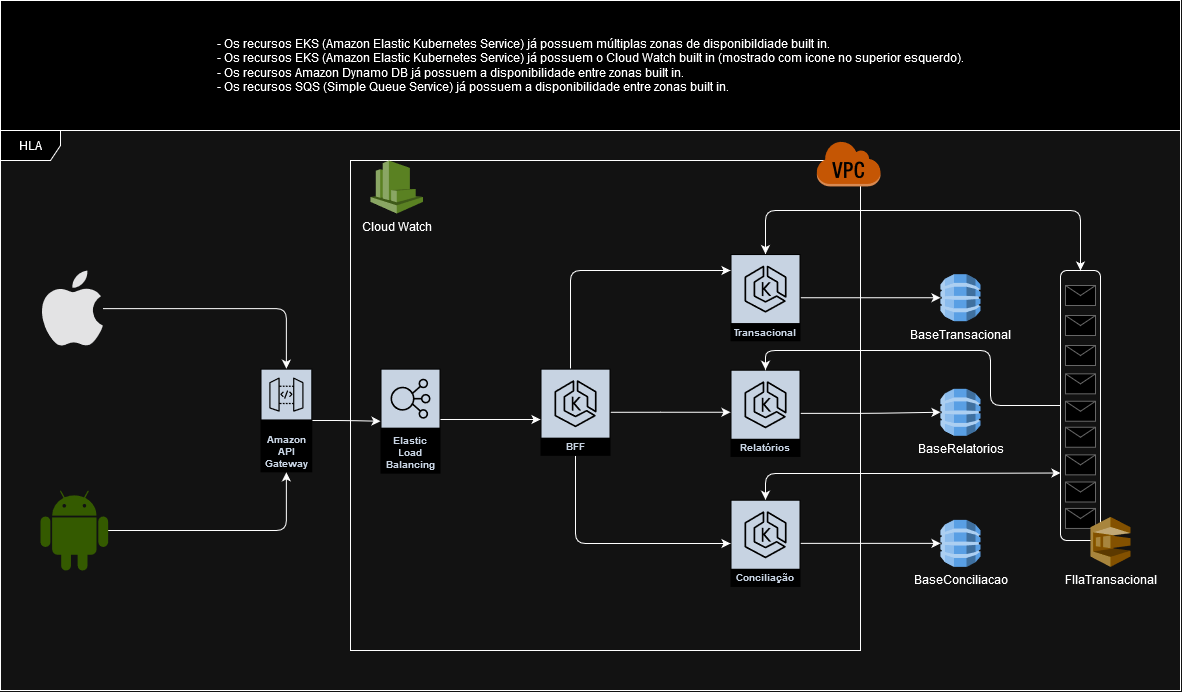

The diagram above was exported from draw.io. Its source (the exported page's mxGraphModel, read from the mxfile embedded in the PNG):
<mxGraphModel dx="2593" dy="990" grid="1" gridSize="10" guides="1" tooltips="1" connect="1" arrows="1" fold="1" page="0" pageScale="1" pageWidth="827" pageHeight="1169" math="0" shadow="0">
  <root>
    <mxCell id="0" />
    <mxCell id="1" parent="0" />
    <mxCell id="cvbuqsYRhaTz-hlydLSl-148" value="" style="rounded=0;whiteSpace=wrap;html=1;fillColor=none;" vertex="1" parent="1">
      <mxGeometry x="-130" y="180" width="510" height="490" as="geometry" />
    </mxCell>
    <mxCell id="cvbuqsYRhaTz-hlydLSl-95" style="edgeStyle=orthogonalEdgeStyle;orthogonalLoop=1;jettySize=auto;html=1;" edge="1" parent="1" source="cvbuqsYRhaTz-hlydLSl-1" target="cvbuqsYRhaTz-hlydLSl-4">
      <mxGeometry relative="1" as="geometry" />
    </mxCell>
    <mxCell id="cvbuqsYRhaTz-hlydLSl-1" value="" style="dashed=0;outlineConnect=0;html=1;align=center;labelPosition=center;verticalLabelPosition=bottom;verticalAlign=top;shape=mxgraph.weblogos.apple;fillColor=#1B1C1C;strokeColor=none" vertex="1" parent="1">
      <mxGeometry x="-440" y="290" width="62.400000000000006" height="76.2" as="geometry" />
    </mxCell>
    <mxCell id="cvbuqsYRhaTz-hlydLSl-96" style="edgeStyle=orthogonalEdgeStyle;orthogonalLoop=1;jettySize=auto;html=1;" edge="1" parent="1" source="cvbuqsYRhaTz-hlydLSl-2" target="cvbuqsYRhaTz-hlydLSl-4">
      <mxGeometry relative="1" as="geometry" />
    </mxCell>
    <mxCell id="cvbuqsYRhaTz-hlydLSl-2" value="" style="dashed=0;outlineConnect=0;html=1;align=center;labelPosition=center;verticalLabelPosition=bottom;verticalAlign=top;shape=mxgraph.weblogos.android;fillColor=#A4CA39;strokeColor=none" vertex="1" parent="1">
      <mxGeometry x="-440" y="510" width="67.60000000000001" height="80" as="geometry" />
    </mxCell>
    <mxCell id="cvbuqsYRhaTz-hlydLSl-3" value="HLA" style="shape=umlFrame;whiteSpace=wrap;html=1;pointerEvents=0;" vertex="1" parent="1">
      <mxGeometry x="-480" y="150" width="1180" height="560" as="geometry" />
    </mxCell>
    <mxCell id="cvbuqsYRhaTz-hlydLSl-98" style="edgeStyle=orthogonalEdgeStyle;orthogonalLoop=1;jettySize=auto;html=1;" edge="1" parent="1" source="cvbuqsYRhaTz-hlydLSl-4" target="cvbuqsYRhaTz-hlydLSl-97">
      <mxGeometry relative="1" as="geometry" />
    </mxCell>
    <mxCell id="cvbuqsYRhaTz-hlydLSl-4" value="Amazon API Gateway" style="sketch=0;outlineConnect=0;fontColor=#232F3E;gradientColor=none;strokeColor=#ffffff;fillColor=#232F3E;dashed=0;verticalLabelPosition=middle;verticalAlign=bottom;align=center;html=1;whiteSpace=wrap;fontSize=10;fontStyle=1;spacing=3;shape=mxgraph.aws4.productIcon;prIcon=mxgraph.aws4.api_gateway;" vertex="1" parent="1">
      <mxGeometry x="-219.99977966551614" y="388.16347394540946" width="51.76533050172551" height="103.66997518610422" as="geometry" />
    </mxCell>
    <mxCell id="cvbuqsYRhaTz-hlydLSl-17" value="BaseTransacional" style="outlineConnect=0;dashed=0;verticalLabelPosition=bottom;verticalAlign=top;align=center;html=1;shape=mxgraph.aws3.dynamo_db;fillColor=#2E73B8;gradientColor=none;" vertex="1" parent="1">
      <mxGeometry x="460" y="293.65" width="40" height="47" as="geometry" />
    </mxCell>
    <mxCell id="cvbuqsYRhaTz-hlydLSl-21" value="BaseRelatorios" style="outlineConnect=0;dashed=0;verticalLabelPosition=bottom;verticalAlign=top;align=center;html=1;shape=mxgraph.aws3.dynamo_db;fillColor=#2E73B8;gradientColor=none;" vertex="1" parent="1">
      <mxGeometry x="460" y="408.26" width="40" height="47" as="geometry" />
    </mxCell>
    <mxCell id="cvbuqsYRhaTz-hlydLSl-22" value="BaseConciliacao" style="outlineConnect=0;dashed=0;verticalLabelPosition=bottom;verticalAlign=top;align=center;html=1;shape=mxgraph.aws3.dynamo_db;fillColor=#2E73B8;gradientColor=none;" vertex="1" parent="1">
      <mxGeometry x="460" y="539.35" width="40" height="47" as="geometry" />
    </mxCell>
    <mxCell id="cvbuqsYRhaTz-hlydLSl-97" value="Elastic Load Balancing" style="sketch=0;outlineConnect=0;fontColor=#232F3E;gradientColor=none;strokeColor=#ffffff;fillColor=#232F3E;dashed=0;verticalLabelPosition=middle;verticalAlign=bottom;align=center;html=1;whiteSpace=wrap;fontSize=10;fontStyle=1;spacing=3;shape=mxgraph.aws4.productIcon;prIcon=mxgraph.aws4.elastic_load_balancing;" vertex="1" parent="1">
      <mxGeometry x="-100" y="388.16" width="60" height="105" as="geometry" />
    </mxCell>
    <mxCell id="cvbuqsYRhaTz-hlydLSl-100" style="edgeStyle=orthogonalEdgeStyle;orthogonalLoop=1;jettySize=auto;html=1;" edge="1" parent="1" source="cvbuqsYRhaTz-hlydLSl-97" target="cvbuqsYRhaTz-hlydLSl-52">
      <mxGeometry relative="1" as="geometry">
        <mxPoint x="-100" y="509.25923076923095" as="sourcePoint" />
        <Array as="points">
          <mxPoint x="-10" y="439" />
          <mxPoint x="-10" y="439" />
        </Array>
      </mxGeometry>
    </mxCell>
    <mxCell id="cvbuqsYRhaTz-hlydLSl-137" style="edgeStyle=orthogonalEdgeStyle;orthogonalLoop=1;jettySize=auto;html=1;" edge="1" parent="1" source="cvbuqsYRhaTz-hlydLSl-39" target="cvbuqsYRhaTz-hlydLSl-17">
      <mxGeometry relative="1" as="geometry" />
    </mxCell>
    <mxCell id="cvbuqsYRhaTz-hlydLSl-140" style="edgeStyle=orthogonalEdgeStyle;orthogonalLoop=1;jettySize=auto;html=1;entryX=0;entryY=0.5;entryDx=0;entryDy=0;startArrow=classic;startFill=1;" edge="1" parent="1" source="cvbuqsYRhaTz-hlydLSl-39" target="cvbuqsYRhaTz-hlydLSl-125">
      <mxGeometry relative="1" as="geometry">
        <Array as="points">
          <mxPoint x="285" y="230" />
          <mxPoint x="600" y="230" />
        </Array>
      </mxGeometry>
    </mxCell>
    <mxCell id="cvbuqsYRhaTz-hlydLSl-39" value="Transacional" style="sketch=0;outlineConnect=0;fontColor=#232F3E;gradientColor=none;strokeColor=#ffffff;fillColor=#232F3E;dashed=0;verticalLabelPosition=middle;verticalAlign=bottom;align=center;html=1;whiteSpace=wrap;fontSize=10;fontStyle=1;spacing=3;shape=mxgraph.aws4.productIcon;prIcon=mxgraph.aws4.eks;" vertex="1" parent="1">
      <mxGeometry x="250" y="273.55" width="70" height="87.2" as="geometry" />
    </mxCell>
    <mxCell id="cvbuqsYRhaTz-hlydLSl-138" style="edgeStyle=orthogonalEdgeStyle;orthogonalLoop=1;jettySize=auto;html=1;" edge="1" parent="1" source="cvbuqsYRhaTz-hlydLSl-45" target="cvbuqsYRhaTz-hlydLSl-21">
      <mxGeometry relative="1" as="geometry" />
    </mxCell>
    <mxCell id="cvbuqsYRhaTz-hlydLSl-45" value="Relatórios" style="sketch=0;outlineConnect=0;fontColor=#232F3E;gradientColor=none;strokeColor=#ffffff;fillColor=#232F3E;dashed=0;verticalLabelPosition=middle;verticalAlign=bottom;align=center;html=1;whiteSpace=wrap;fontSize=10;fontStyle=1;spacing=3;shape=mxgraph.aws4.productIcon;prIcon=mxgraph.aws4.eks;" vertex="1" parent="1">
      <mxGeometry x="250" y="389.25" width="70" height="87.2" as="geometry" />
    </mxCell>
    <mxCell id="cvbuqsYRhaTz-hlydLSl-139" style="edgeStyle=orthogonalEdgeStyle;orthogonalLoop=1;jettySize=auto;html=1;" edge="1" parent="1" source="cvbuqsYRhaTz-hlydLSl-46" target="cvbuqsYRhaTz-hlydLSl-22">
      <mxGeometry relative="1" as="geometry" />
    </mxCell>
    <mxCell id="cvbuqsYRhaTz-hlydLSl-144" style="edgeStyle=orthogonalEdgeStyle;orthogonalLoop=1;jettySize=auto;html=1;entryX=0.75;entryY=1;entryDx=0;entryDy=0;startArrow=classic;startFill=1;" edge="1" parent="1" source="cvbuqsYRhaTz-hlydLSl-46" target="cvbuqsYRhaTz-hlydLSl-125">
      <mxGeometry relative="1" as="geometry">
        <Array as="points">
          <mxPoint x="285" y="493" />
          <mxPoint x="440" y="493" />
        </Array>
      </mxGeometry>
    </mxCell>
    <mxCell id="cvbuqsYRhaTz-hlydLSl-46" value="Conciliação" style="sketch=0;outlineConnect=0;fontColor=#232F3E;gradientColor=none;strokeColor=#ffffff;fillColor=#232F3E;dashed=0;verticalLabelPosition=middle;verticalAlign=bottom;align=center;html=1;whiteSpace=wrap;fontSize=10;fontStyle=1;spacing=3;shape=mxgraph.aws4.productIcon;prIcon=mxgraph.aws4.eks;" vertex="1" parent="1">
      <mxGeometry x="250" y="519.2500000000001" width="70" height="87.2" as="geometry" />
    </mxCell>
    <mxCell id="cvbuqsYRhaTz-hlydLSl-121" style="edgeStyle=orthogonalEdgeStyle;orthogonalLoop=1;jettySize=auto;html=1;" edge="1" parent="1" source="cvbuqsYRhaTz-hlydLSl-52" target="cvbuqsYRhaTz-hlydLSl-39">
      <mxGeometry relative="1" as="geometry">
        <Array as="points">
          <mxPoint x="90" y="290" />
        </Array>
      </mxGeometry>
    </mxCell>
    <mxCell id="cvbuqsYRhaTz-hlydLSl-122" style="edgeStyle=orthogonalEdgeStyle;orthogonalLoop=1;jettySize=auto;html=1;" edge="1" parent="1" target="cvbuqsYRhaTz-hlydLSl-45">
      <mxGeometry relative="1" as="geometry">
        <mxPoint x="130" y="431.78571428571445" as="sourcePoint" />
        <mxPoint x="250" y="430.0000000000002" as="targetPoint" />
        <Array as="points">
          <mxPoint x="190" y="432" />
          <mxPoint x="190" y="432" />
        </Array>
      </mxGeometry>
    </mxCell>
    <mxCell id="cvbuqsYRhaTz-hlydLSl-123" style="edgeStyle=orthogonalEdgeStyle;orthogonalLoop=1;jettySize=auto;html=1;" edge="1" parent="1" source="cvbuqsYRhaTz-hlydLSl-52" target="cvbuqsYRhaTz-hlydLSl-46">
      <mxGeometry relative="1" as="geometry">
        <Array as="points">
          <mxPoint x="95" y="563" />
        </Array>
      </mxGeometry>
    </mxCell>
    <mxCell id="cvbuqsYRhaTz-hlydLSl-52" value="BFF" style="sketch=0;outlineConnect=0;fontColor=#232F3E;gradientColor=none;strokeColor=#ffffff;fillColor=#232F3E;dashed=0;verticalLabelPosition=middle;verticalAlign=bottom;align=center;html=1;whiteSpace=wrap;fontSize=10;fontStyle=1;spacing=3;shape=mxgraph.aws4.productIcon;prIcon=mxgraph.aws4.eks;" vertex="1" parent="1">
      <mxGeometry x="60" y="388.16" width="70" height="87.2" as="geometry" />
    </mxCell>
    <mxCell id="cvbuqsYRhaTz-hlydLSl-135" value="" style="group" vertex="1" connectable="0" parent="1">
      <mxGeometry x="580" y="290" width="40" height="270" as="geometry" />
    </mxCell>
    <mxCell id="cvbuqsYRhaTz-hlydLSl-125" value="" style="rounded=1;whiteSpace=wrap;html=1;rotation=90;fillColor=none;" vertex="1" parent="cvbuqsYRhaTz-hlydLSl-135">
      <mxGeometry x="-115" y="115" width="270" height="40" as="geometry" />
    </mxCell>
    <mxCell id="cvbuqsYRhaTz-hlydLSl-126" value="" style="verticalLabelPosition=bottom;shadow=0;dashed=0;align=center;html=1;verticalAlign=top;strokeWidth=1;shape=mxgraph.mockup.misc.mail2;strokeColor=#999999;" vertex="1" parent="cvbuqsYRhaTz-hlydLSl-135">
      <mxGeometry x="5" y="15" width="30" height="20" as="geometry" />
    </mxCell>
    <mxCell id="cvbuqsYRhaTz-hlydLSl-127" value="" style="verticalLabelPosition=bottom;shadow=0;dashed=0;align=center;html=1;verticalAlign=top;strokeWidth=1;shape=mxgraph.mockup.misc.mail2;strokeColor=#999999;" vertex="1" parent="cvbuqsYRhaTz-hlydLSl-135">
      <mxGeometry x="5" y="45" width="30" height="20" as="geometry" />
    </mxCell>
    <mxCell id="cvbuqsYRhaTz-hlydLSl-128" value="" style="verticalLabelPosition=bottom;shadow=0;dashed=0;align=center;html=1;verticalAlign=top;strokeWidth=1;shape=mxgraph.mockup.misc.mail2;strokeColor=#999999;" vertex="1" parent="cvbuqsYRhaTz-hlydLSl-135">
      <mxGeometry x="5" y="75" width="30" height="20" as="geometry" />
    </mxCell>
    <mxCell id="cvbuqsYRhaTz-hlydLSl-129" value="" style="verticalLabelPosition=bottom;shadow=0;dashed=0;align=center;html=1;verticalAlign=top;strokeWidth=1;shape=mxgraph.mockup.misc.mail2;strokeColor=#999999;" vertex="1" parent="cvbuqsYRhaTz-hlydLSl-135">
      <mxGeometry x="5" y="103.33000000000004" width="30" height="20" as="geometry" />
    </mxCell>
    <mxCell id="cvbuqsYRhaTz-hlydLSl-130" value="" style="verticalLabelPosition=bottom;shadow=0;dashed=0;align=center;html=1;verticalAlign=top;strokeWidth=1;shape=mxgraph.mockup.misc.mail2;strokeColor=#999999;" vertex="1" parent="cvbuqsYRhaTz-hlydLSl-135">
      <mxGeometry x="5" y="130.75" width="30" height="20" as="geometry" />
    </mxCell>
    <mxCell id="cvbuqsYRhaTz-hlydLSl-131" value="" style="verticalLabelPosition=bottom;shadow=0;dashed=0;align=center;html=1;verticalAlign=top;strokeWidth=1;shape=mxgraph.mockup.misc.mail2;strokeColor=#999999;" vertex="1" parent="cvbuqsYRhaTz-hlydLSl-135">
      <mxGeometry x="5" y="156.75" width="30" height="20" as="geometry" />
    </mxCell>
    <mxCell id="cvbuqsYRhaTz-hlydLSl-132" value="" style="verticalLabelPosition=bottom;shadow=0;dashed=0;align=center;html=1;verticalAlign=top;strokeWidth=1;shape=mxgraph.mockup.misc.mail2;strokeColor=#999999;" vertex="1" parent="cvbuqsYRhaTz-hlydLSl-135">
      <mxGeometry x="5" y="184.35000000000002" width="30" height="20" as="geometry" />
    </mxCell>
    <mxCell id="cvbuqsYRhaTz-hlydLSl-133" value="" style="verticalLabelPosition=bottom;shadow=0;dashed=0;align=center;html=1;verticalAlign=top;strokeWidth=1;shape=mxgraph.mockup.misc.mail2;strokeColor=#999999;" vertex="1" parent="cvbuqsYRhaTz-hlydLSl-135">
      <mxGeometry x="5" y="211.5" width="30" height="20" as="geometry" />
    </mxCell>
    <mxCell id="cvbuqsYRhaTz-hlydLSl-134" value="" style="verticalLabelPosition=bottom;shadow=0;dashed=0;align=center;html=1;verticalAlign=top;strokeWidth=1;shape=mxgraph.mockup.misc.mail2;strokeColor=#999999;" vertex="1" parent="cvbuqsYRhaTz-hlydLSl-135">
      <mxGeometry x="5" y="237.95000000000005" width="30" height="20" as="geometry" />
    </mxCell>
    <mxCell id="cvbuqsYRhaTz-hlydLSl-18" value="FIlaTransacional" style="outlineConnect=0;dashed=0;verticalLabelPosition=bottom;verticalAlign=top;align=center;html=1;shape=mxgraph.aws3.sqs;fillColor=#D9A741;gradientColor=none;" vertex="1" parent="1">
      <mxGeometry x="610" y="536.35" width="40" height="50" as="geometry" />
    </mxCell>
    <mxCell id="cvbuqsYRhaTz-hlydLSl-142" style="edgeStyle=orthogonalEdgeStyle;orthogonalLoop=1;jettySize=auto;html=1;exitX=0.5;exitY=1;exitDx=0;exitDy=0;" edge="1" parent="1" source="cvbuqsYRhaTz-hlydLSl-125" target="cvbuqsYRhaTz-hlydLSl-45">
      <mxGeometry relative="1" as="geometry">
        <Array as="points">
          <mxPoint x="510" y="425" />
          <mxPoint x="510" y="370" />
          <mxPoint x="285" y="370" />
        </Array>
      </mxGeometry>
    </mxCell>
    <mxCell id="cvbuqsYRhaTz-hlydLSl-146" value="Cloud Watch" style="outlineConnect=0;dashed=0;verticalLabelPosition=bottom;verticalAlign=top;align=center;html=1;shape=mxgraph.aws3.cloudwatch;fillColor=#759C3E;gradientColor=none;" vertex="1" parent="1">
      <mxGeometry x="-110" y="180" width="52.5" height="53" as="geometry" />
    </mxCell>
    <mxCell id="cvbuqsYRhaTz-hlydLSl-5" value="" style="outlineConnect=0;dashed=0;verticalLabelPosition=bottom;verticalAlign=top;align=center;html=1;shape=mxgraph.aws3.virtual_private_cloud;fillColor=#F58534;gradientColor=none;" vertex="1" parent="1">
      <mxGeometry x="335.79" y="160" width="64.21" height="45.83" as="geometry" />
    </mxCell>
    <mxCell id="cvbuqsYRhaTz-hlydLSl-149" value="&lt;div align=&quot;left&quot;&gt;- Os recursos EKS (Amazon Elastic Kubernetes Service) já possuem múltiplas zonas de disponibildiade built in.&lt;/div&gt;&lt;div align=&quot;left&quot;&gt;- Os recursos EKS (Amazon Elastic Kubernetes Service) já possuem o Cloud Watch built in (mostrado com icone no superior esquerdo).&lt;/div&gt;&lt;div align=&quot;left&quot;&gt;- Os recursos Amazon Dynamo DB já possuem a disponibilidade entre zonas built in.&lt;/div&gt;&lt;div align=&quot;left&quot;&gt;- Os recursos SQS (&lt;span&gt;Simple Queue Service&lt;/span&gt;) já possuem a disponibilidade entre zonas built in.&lt;/div&gt;" style="rounded=0;whiteSpace=wrap;html=1;" vertex="1" parent="1">
      <mxGeometry x="-480" y="20" width="1180" height="130" as="geometry" />
    </mxCell>
  </root>
</mxGraphModel>